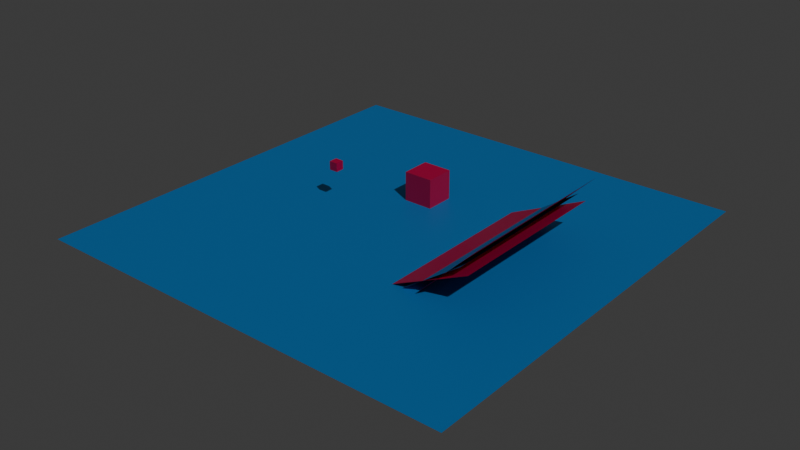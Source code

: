 # Source: test_level.blend  (saved by Blender 5.0.119; exported with 4.5.12 LTS)
import bpy
from mathutils import Matrix  # noqa: F401  (used for matrix-valued properties, if any)

bpy.ops.wm.read_factory_settings(use_empty=True)
scene = bpy.context.scene
scene.name = 'Scene'

# ---- collections
col_collection = bpy.data.collections.new('Collection'); scene.collection.children.link(col_collection)

# ---- materials (node trees are filled in below, after node groups)
mat_blue = bpy.data.materials.new('Blue')
mat_pink = bpy.data.materials.new('Pink')

# ---- material node trees
mat_blue.use_nodes = True; mat_blue.node_tree.nodes.clear()
_N = mat_blue.node_tree.nodes; _L = mat_blue.node_tree.links
n0 = _N.new('ShaderNodeBsdfPrincipled'); n0.name = 'Principled BSDF'; n0.location = (-200, 100)
n0.inputs[0].default_value = (0.0, 0.2924, 0.8, 1.0)
n1 = _N.new('ShaderNodeOutputMaterial'); n1.name = 'Material Output'; n1.location = (200, 100)
_L.new(n0.outputs[0], n1.inputs[0])
n1.is_active_output = True
mat_pink.use_nodes = True; mat_pink.node_tree.nodes.clear()
_N = mat_pink.node_tree.nodes; _L = mat_pink.node_tree.links
n0 = _N.new('ShaderNodeBsdfPrincipled'); n0.name = 'Principled BSDF'; n0.location = (-200, 100)
n0.inputs[0].default_value = (0.8, 0.0, 0.09481, 1.0)
n1 = _N.new('ShaderNodeOutputMaterial'); n1.name = 'Material Output'; n1.location = (200, 100)
_L.new(n0.outputs[0], n1.inputs[0])
n1.is_active_output = True

# ---- world
world_world = bpy.data.worlds.new('World'); scene.world = world_world
world_world.use_nodes = True; world_world.node_tree.nodes.clear()
_N = world_world.node_tree.nodes; _L = world_world.node_tree.links
n0 = _N.new('ShaderNodeOutputWorld'); n0.name = 'World Output'; n0.location = (200, 100)
n1 = _N.new('ShaderNodeBackground'); n1.name = 'Background'; n1.location = (-200, 100)
n1.inputs[0].default_value = (0.05088, 0.05088, 0.05088, 1.0)
_L.new(n1.outputs[0], n0.inputs[0])
n0.is_active_output = True
world_world.color = (0.05088, 0.05088, 0.05088)
world_world.sun_shadow_jitter_overblur = 0.0

# ---- lights
light_sun_002 = bpy.data.lights.new('Sun.002', 'SUN')
light_sun_002.energy = 1.0

# ---- meshes
me_plane = bpy.data.meshes.new('Plane')
me_plane.from_pydata([(-25.0, -25.0, 0.0), (25.0, -25.0, 0.0), (-25.0, 25.0, 0.0), (25.0, 25.0, 0.0)], [], [(0, 1, 3, 2)])
_uv = me_plane.uv_layers.new(name='UVMap')
_uv.uv.foreach_set('vector', [0.0, 0.0, 1.0, 0.0, 1.0, 1.0, 0.0, 1.0])
me_plane.materials.append(mat_blue)
me_plane.update()
me_cube_001 = bpy.data.meshes.new('Cube.001')
me_cube_001.from_pydata([(-0.5, -0.5, -0.5), (-0.5, -0.5, 0.5), (-0.5, 0.5, -0.5), (-0.5, 0.5, 0.5), (0.5, -0.5, -0.5), (0.5, -0.5, 0.5), (0.5, 0.5, -0.5), (0.5, 0.5, 0.5)], [], [(0, 1, 3, 2), (2, 3, 7, 6), (6, 7, 5, 4), (4, 5, 1, 0), (2, 6, 4, 0), (7, 3, 1, 5)])
_uv = me_cube_001.uv_layers.new(name='UVMap')
_uv.uv.foreach_set('vector', [0.375, 0.0, 0.625, 0.0, 0.625, 0.25, 0.375, 0.25, 0.375, 0.25, 0.625, 0.25, 0.625, 0.5, 0.375, 0.5, 0.375, 0.5, 0.625, 0.5, 0.625, 0.75, 0.375, 0.75, 0.375, 0.75, 0.625, 0.75, 0.625, 1.0, 0.375, 1.0, 0.125, 0.5, 0.375, 0.5, 0.375, 0.75, 0.125, 0.75, 0.625, 0.5, 0.875, 0.5, 0.875, 0.75, 0.625, 0.75])
me_cube_001.materials.append(mat_pink)
me_cube_001.update()
me_cube_002 = bpy.data.meshes.new('Cube.002')
me_cube_002.from_pydata([(-1.7, -1.7, -1.7), (-1.7, -1.7, 1.7), (-1.7, 1.7, -1.7), (-1.7, 1.7, 1.7), (1.7, -1.7, -1.7), (1.7, -1.7, 1.7), (1.7, 1.7, -1.7), (1.7, 1.7, 1.7)], [], [(0, 1, 3, 2), (2, 3, 7, 6), (6, 7, 5, 4), (4, 5, 1, 0), (2, 6, 4, 0), (7, 3, 1, 5)])
_uv = me_cube_002.uv_layers.new(name='UVMap')
_uv.uv.foreach_set('vector', [0.375, 0.0, 0.625, 0.0, 0.625, 0.25, 0.375, 0.25, 0.375, 0.25, 0.625, 0.25, 0.625, 0.5, 0.375, 0.5, 0.375, 0.5, 0.625, 0.5, 0.625, 0.75, 0.375, 0.75, 0.375, 0.75, 0.625, 0.75, 0.625, 1.0, 0.375, 1.0, 0.125, 0.5, 0.375, 0.5, 0.375, 0.75, 0.125, 0.75, 0.625, 0.5, 0.875, 0.5, 0.875, 0.75, 0.625, 0.75])
me_cube_002.materials.append(mat_pink)
me_cube_002.update()
me_plane_001 = bpy.data.meshes.new('Plane.001')
me_plane_001.from_pydata([(-10.0, -10.0, 0.0), (10.0, -10.0, 0.0), (-10.0, 10.0, 0.0), (10.0, 10.0, 0.0)], [], [(0, 1, 3, 2)])
_uv = me_plane_001.uv_layers.new(name='UVMap')
_uv.uv.foreach_set('vector', [0.0, 0.0, 1.0, 0.0, 1.0, 1.0, 0.0, 1.0])
me_plane_001.materials.append(mat_pink)
me_plane_001.update()
me_plane_002 = bpy.data.meshes.new('Plane.002')
me_plane_002.from_pydata([(-10.0, -10.0, 0.0), (10.0, -10.0, 0.0), (-10.0, 10.0, 0.0), (10.0, 10.0, 0.0)], [], [(0, 1, 3, 2)])
_uv = me_plane_002.uv_layers.new(name='UVMap')
_uv.uv.foreach_set('vector', [0.0, 0.0, 1.0, 0.0, 1.0, 1.0, 0.0, 1.0])
me_plane_002.materials.append(mat_blue)
me_plane_002.update()
me_plane_003 = bpy.data.meshes.new('Plane.003')
me_plane_003.from_pydata([(-10.0, -10.0, 0.0), (10.0, -10.0, 0.0), (-10.0, 10.0, 0.0), (10.0, 10.0, 0.0)], [], [(0, 1, 3, 2)])
_uv = me_plane_003.uv_layers.new(name='UVMap')
_uv.uv.foreach_set('vector', [0.0, 0.0, 1.0, 0.0, 1.0, 1.0, 0.0, 1.0])
me_plane_003.materials.append(mat_pink)
me_plane_003.update()

# ---- objects
ob_floor = bpy.data.objects.new('Floor', me_plane)
ob_dynamiccube = bpy.data.objects.new('DynamicCube', me_cube_001)
ob_staticcube = bpy.data.objects.new('StaticCube', me_cube_002)
ob_light = bpy.data.objects.new('Light', None)
ob_sun = bpy.data.objects.new('Sun', light_sun_002)
ob_collision = bpy.data.objects.new('Collision', me_plane_001)
ob_collision_001 = bpy.data.objects.new('Collision.001', me_plane_002)
ob_collision_002 = bpy.data.objects.new('Collision.002', me_plane_003)

# ---- transforms, parenting, visibility, modifiers, constraints
ob_floor.location = (0.0, 0.0, 0.0)
ob_dynamiccube.location = (-8.949, 0.0, 4.346)
ob_staticcube.location = (-1.685, 6.746, 1.7)
ob_light.location = (8.33, -0.5297, 6.47)
ob_light.rotation_euler = (-0.2996, 0.6723, -0.8907)
ob_light.empty_display_type = 'ARROWS'
ob_sun.parent = ob_light
ob_sun.location = (0.0, 0.0, 0.0)
ob_collision.location = (10.16, 0.0, 0.0)
ob_collision.rotation_euler = (0.0, -0.7854, 0.0)
ob_collision_001.location = (7.157, 0.0, -1.003)
ob_collision_001.rotation_euler = (0.0, -0.6109, 0.0)
ob_collision_002.location = (7.157, 0.0, -0.08846)
ob_collision_002.rotation_euler = (0.0, -0.4363, 0.0)

# ---- collection membership
col_collection.objects.link(ob_floor)
col_collection.objects.link(ob_dynamiccube)
col_collection.objects.link(ob_staticcube)
col_collection.objects.link(ob_light)
col_collection.objects.link(ob_sun)
col_collection.objects.link(ob_collision)
col_collection.objects.link(ob_collision_001)
col_collection.objects.link(ob_collision_002)

# ---- scene / render settings (as saved in the file)
scene.frame_start = 1; scene.frame_end = 250; scene.frame_set(-5)
scene.render.engine = 'BLENDER_EEVEE_NEXT'
scene.render.bake_bias = 0.0
scene.render.bake_samples = 0
scene.cycles.sampling_pattern = 'TABULATED_SOBOL'
scene.eevee.use_volume_custom_range = False
bpy.context.view_layer.update()

# ---- added for rendering (the .blend has no active camera): camera
cam_auto = bpy.data.cameras.new('AutoCamera')
cam_auto.lens = 50.0
cam_auto.sensor_width = 36.0
cam_auto.clip_end = 1170.91
ob_auto_camera = bpy.data.objects.new('AutoCamera', cam_auto)
scene.collection.objects.link(ob_auto_camera)
ob_auto_camera.location = (66.7189, -80.0627, 53.3751)
ob_auto_camera.rotation_euler = (1.09748, -7.21219e-08, 0.694738)
scene.camera = ob_auto_camera
bpy.context.view_layer.update()
